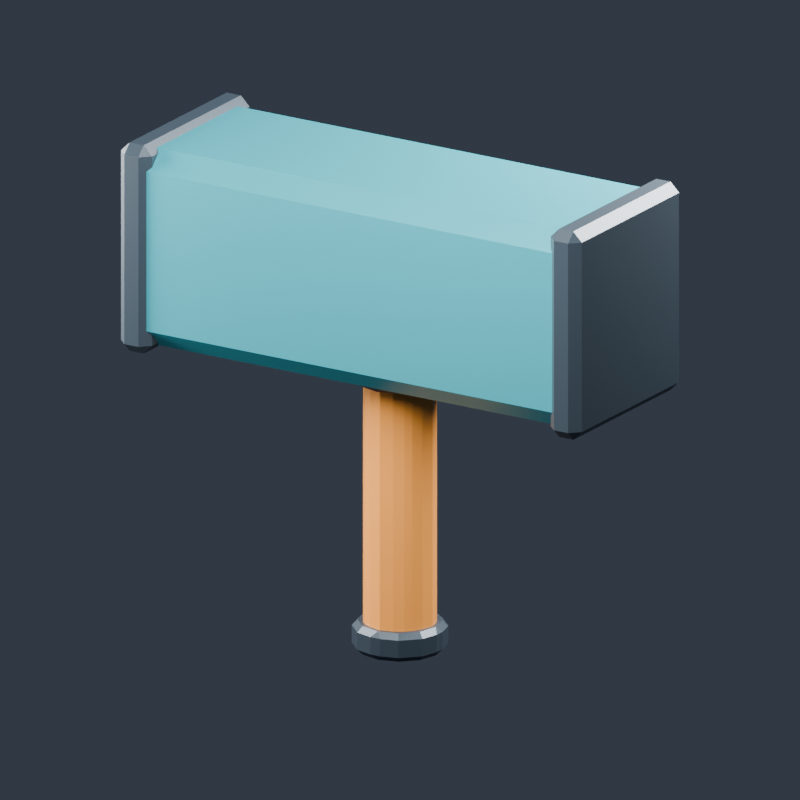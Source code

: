 # Source: WreckingHammer.blend  (saved by Blender 5.2.45; exported with 4.5.12 LTS)
import bpy
from mathutils import Matrix  # noqa: F401  (used for matrix-valued properties, if any)

bpy.ops.wm.read_factory_settings(use_empty=True)
scene = bpy.context.scene
scene.name = 'WreckingHammer'

# ---- materials (node trees are filled in below, after node groups)
mat_head___deep_teal = bpy.data.materials.new('Head - Deep Teal')
mat_head___deep_teal.diffuse_color = (0.035, 0.36, 0.43, 1.0)
mat_end_caps___charcoal = bpy.data.materials.new('End Caps - Charcoal')
mat_end_caps___charcoal.diffuse_color = (0.045, 0.065, 0.085, 1.0)
mat_handle___warm_orange = bpy.data.materials.new('Handle - Warm Orange')
mat_handle___warm_orange.diffuse_color = (1.0, 0.36, 0.055, 1.0)

# ---- material node trees
mat_head___deep_teal.use_nodes = True; mat_head___deep_teal.node_tree.nodes.clear()
_N = mat_head___deep_teal.node_tree.nodes; _L = mat_head___deep_teal.node_tree.links
n0 = _N.new('ShaderNodeBsdfPrincipled'); n0.name = 'Principled BSDF'; n0.location = (-200, 100)
n0.inputs[0].default_value = (0.035, 0.36, 0.43, 1.0)
n0.inputs[1].default_value = 0.25
n0.inputs[2].default_value = 0.38
n0.inputs[10].default_value = 0.005
n1 = _N.new('ShaderNodeOutputMaterial'); n1.name = 'Material Output'; n1.location = (200, 100)
_L.new(n0.outputs[0], n1.inputs[0])
n1.is_active_output = True
mat_end_caps___charcoal.use_nodes = True; mat_end_caps___charcoal.node_tree.nodes.clear()
_N = mat_end_caps___charcoal.node_tree.nodes; _L = mat_end_caps___charcoal.node_tree.links
n0 = _N.new('ShaderNodeBsdfPrincipled'); n0.name = 'Principled BSDF'; n0.location = (-200, 100)
n0.inputs[0].default_value = (0.045, 0.065, 0.085, 1.0)
n0.inputs[1].default_value = 0.3
n0.inputs[2].default_value = 0.38
n0.inputs[10].default_value = 0.005
n1 = _N.new('ShaderNodeOutputMaterial'); n1.name = 'Material Output'; n1.location = (200, 100)
_L.new(n0.outputs[0], n1.inputs[0])
n1.is_active_output = True
mat_handle___warm_orange.use_nodes = True; mat_handle___warm_orange.node_tree.nodes.clear()
_N = mat_handle___warm_orange.node_tree.nodes; _L = mat_handle___warm_orange.node_tree.links
n0 = _N.new('ShaderNodeBsdfPrincipled'); n0.name = 'Principled BSDF'; n0.location = (-200, 100)
n0.inputs[0].default_value = (1.0, 0.36, 0.055, 1.0)
n0.inputs[2].default_value = 0.38
n0.inputs[10].default_value = 0.005
n1 = _N.new('ShaderNodeOutputMaterial'); n1.name = 'Material Output'; n1.location = (200, 100)
_L.new(n0.outputs[0], n1.inputs[0])
n1.is_active_output = True

# ---- world
world_hammer_studio = bpy.data.worlds.new('Hammer Studio'); scene.world = world_hammer_studio
world_hammer_studio.use_nodes = True; world_hammer_studio.node_tree.nodes.clear()
_N = world_hammer_studio.node_tree.nodes; _L = world_hammer_studio.node_tree.links
n0 = _N.new('ShaderNodeBackground'); n0.name = 'Background'; n0.location = (-200, 100)
n0.inputs[0].default_value = (0.075, 0.095, 0.13, 1.0)
n0.inputs[1].default_value = 0.5
n1 = _N.new('ShaderNodeOutputWorld'); n1.name = 'World Output'; n1.location = (200, 100)
_L.new(n0.outputs[0], n1.inputs[0])
n1.is_active_output = True

# ---- cameras
cam_hammer_camera = bpy.data.cameras.new('Hammer Camera')
cam_hammer_camera.type = 'ORTHO'
cam_hammer_camera.ortho_scale = 4.8

# ---- lights
light_key_softbox = bpy.data.lights.new('Key Softbox', 'AREA')
light_key_softbox.energy = 850.0
light_key_softbox.shape = 'DISK'
light_key_softbox.size = 4.0
light_fill_softbox = bpy.data.lights.new('Fill Softbox', 'AREA')
light_fill_softbox.energy = 500.0
light_fill_softbox.shape = 'DISK'
light_fill_softbox.size = 3.0
light_rim_softbox = bpy.data.lights.new('Rim Softbox', 'AREA')
light_rim_softbox.energy = 1000.0
light_rim_softbox.shape = 'DISK'
light_rim_softbox.size = 3.0

# ---- meshes
me_cube_001 = bpy.data.meshes.new('Cube.001')
me_cube_001.from_pydata([(-1.6, -0.575, -0.625), (-1.6, -0.575, 0.625), (-1.6, 0.575, -0.625), (-1.6, 0.575, 0.625), (1.6, -0.575, -0.625), (1.6, -0.575, 0.625), (1.6, 0.575, -0.625), (1.6, 0.575, 0.625)], [], [(0, 1, 3, 2), (2, 3, 7, 6), (6, 7, 5, 4), (4, 5, 1, 0), (2, 6, 4, 0), (7, 3, 1, 5)])
_uv = me_cube_001.uv_layers.new(name='UVMap')
_uv.uv.foreach_set('vector', [0.375, 0.0, 0.625, 0.0, 0.625, 0.25, 0.375, 0.25, 0.375, 0.25, 0.625, 0.25, 0.625, 0.5, 0.375, 0.5, 0.375, 0.5, 0.625, 0.5, 0.625, 0.75, 0.375, 0.75, 0.375, 0.75, 0.625, 0.75, 0.625, 1.0, 0.375, 1.0, 0.125, 0.5, 0.375, 0.5, 0.375, 0.75, 0.125, 0.75, 0.625, 0.5, 0.875, 0.5, 0.875, 0.75, 0.625, 0.75])
me_cube_001.materials.append(mat_head___deep_teal)
me_cube_001.update()
me_cube_002 = bpy.data.meshes.new('Cube.002')
me_cube_002.from_pydata([(-0.11, -0.61, -0.66), (-0.11, -0.61, 0.66), (-0.11, 0.61, -0.66), (-0.11, 0.61, 0.66), (0.11, -0.61, -0.66), (0.11, -0.61, 0.66), (0.11, 0.61, -0.66), (0.11, 0.61, 0.66)], [], [(0, 1, 3, 2), (2, 3, 7, 6), (6, 7, 5, 4), (4, 5, 1, 0), (2, 6, 4, 0), (7, 3, 1, 5)])
_uv = me_cube_002.uv_layers.new(name='UVMap')
_uv.uv.foreach_set('vector', [0.375, 0.0, 0.625, 0.0, 0.625, 0.25, 0.375, 0.25, 0.375, 0.25, 0.625, 0.25, 0.625, 0.5, 0.375, 0.5, 0.375, 0.5, 0.625, 0.5, 0.625, 0.75, 0.375, 0.75, 0.375, 0.75, 0.625, 0.75, 0.625, 1.0, 0.375, 1.0, 0.125, 0.5, 0.375, 0.5, 0.375, 0.75, 0.125, 0.75, 0.625, 0.5, 0.875, 0.5, 0.875, 0.75, 0.625, 0.75])
me_cube_002.materials.append(mat_end_caps___charcoal)
me_cube_002.update()
me_cube_003 = bpy.data.meshes.new('Cube.003')
me_cube_003.from_pydata([(-0.11, -0.61, -0.66), (-0.11, -0.61, 0.66), (-0.11, 0.61, -0.66), (-0.11, 0.61, 0.66), (0.11, -0.61, -0.66), (0.11, -0.61, 0.66), (0.11, 0.61, -0.66), (0.11, 0.61, 0.66)], [], [(0, 1, 3, 2), (2, 3, 7, 6), (6, 7, 5, 4), (4, 5, 1, 0), (2, 6, 4, 0), (7, 3, 1, 5)])
_uv = me_cube_003.uv_layers.new(name='UVMap')
_uv.uv.foreach_set('vector', [0.375, 0.0, 0.625, 0.0, 0.625, 0.25, 0.375, 0.25, 0.375, 0.25, 0.625, 0.25, 0.625, 0.5, 0.375, 0.5, 0.375, 0.5, 0.625, 0.5, 0.625, 0.75, 0.375, 0.75, 0.375, 0.75, 0.625, 0.75, 0.625, 1.0, 0.375, 1.0, 0.125, 0.5, 0.375, 0.5, 0.375, 0.75, 0.125, 0.75, 0.625, 0.5, 0.875, 0.5, 0.875, 0.75, 0.625, 0.75])
me_cube_003.materials.append(mat_end_caps___charcoal)
me_cube_003.update()
me_cylinder = bpy.data.meshes.new('Cylinder')
me_cylinder.from_pydata([(0.0, 0.23, -0.925), (0.0, 0.23, 0.925), (0.115, 0.1992, -0.925), (0.115, 0.1992, 0.925), (0.1992, 0.115, -0.925), (0.1992, 0.115, 0.925), (0.23, 0.0, -0.925), (0.23, 0.0, 0.925), (0.1992, -0.115, -0.925), (0.1992, -0.115, 0.925), (0.115, -0.1992, -0.925), (0.115, -0.1992, 0.925), (0.0, -0.23, -0.925), (0.0, -0.23, 0.925), (-0.115, -0.1992, -0.925), (-0.115, -0.1992, 0.925), (-0.1992, -0.115, -0.925), (-0.1992, -0.115, 0.925), (-0.23, 0.0, -0.925), (-0.23, 0.0, 0.925), (-0.1992, 0.115, -0.925), (-0.1992, 0.115, 0.925), (-0.115, 0.1992, -0.925), (-0.115, 0.1992, 0.925)], [], [(0, 1, 3, 2), (2, 3, 5, 4), (4, 5, 7, 6), (6, 7, 9, 8), (8, 9, 11, 10), (10, 11, 13, 12), (12, 13, 15, 14), (14, 15, 17, 16), (16, 17, 19, 18), (18, 19, 21, 20), (3, 1, 23, 21, 19, 17, 15, 13, 11, 9, 7, 5), (20, 21, 23, 22), (22, 23, 1, 0), (0, 2, 4, 6, 8, 10, 12, 14, 16, 18, 20, 22)])
_uv = me_cylinder.uv_layers.new(name='UVMap')
_uv.uv.foreach_set('vector', [1.0, 0.5, 1.0, 1.0, 0.9167, 1.0, 0.9167, 0.5, 0.9167, 0.5, 0.9167, 1.0, 0.8333, 1.0, 0.8333, 0.5, 0.8333, 0.5, 0.8333, 1.0, 0.75, 1.0, 0.75, 0.5, 0.75, 0.5, 0.75, 1.0, 0.6667, 1.0, 0.6667, 0.5, 0.6667, 0.5, 0.6667, 1.0, 0.5833, 1.0, 0.5833, 0.5, 0.5833, 0.5, 0.5833, 1.0, 0.5, 1.0, 0.5, 0.5, 0.5, 0.5, 0.5, 1.0, 0.4167, 1.0, 0.4167, 0.5, 0.4167, 0.5, 0.4167, 1.0, 0.3333, 1.0, 0.3333, 0.5, 0.3333, 0.5, 0.3333, 1.0, 0.25, 1.0, 0.25, 0.5, 0.25, 0.5, 0.25, 1.0, 0.1667, 1.0, 0.1667, 0.5, 0.37, 0.4578, 0.25, 0.49, 0.13, 0.4578, 0.04215, 0.37, 0.01, 0.25, 0.04215, 0.13, 0.13, 0.04215, 0.25, 0.01, 0.37, 0.04215, 0.4578, 0.13, 0.49, 0.25, 0.4578, 0.37, 0.1667, 0.5, 0.1667, 1.0, 0.08333, 1.0, 0.08333, 0.5, 0.08333, 0.5, 0.08333, 1.0, 7.451e-08, 1.0, 7.451e-08, 0.5, 0.75, 0.49, 0.87, 0.4578, 0.9578, 0.37, 0.99, 0.25, 0.9578, 0.13, 0.87, 0.04215, 0.75, 0.01, 0.63, 0.04215, 0.5422, 0.13, 0.51, 0.25, 0.5422, 0.37, 0.63, 0.4578])
me_cylinder.materials.append(mat_handle___warm_orange)
me_cylinder.update()
me_cylinder_001 = bpy.data.meshes.new('Cylinder.001')
me_cylinder_001.from_pydata([(0.0, 0.29, -0.09), (0.0, 0.29, 0.09), (0.145, 0.2511, -0.09), (0.145, 0.2511, 0.09), (0.2511, 0.145, -0.09), (0.2511, 0.145, 0.09), (0.29, 0.0, -0.09), (0.29, 0.0, 0.09), (0.2511, -0.145, -0.09), (0.2511, -0.145, 0.09), (0.145, -0.2511, -0.09), (0.145, -0.2511, 0.09), (0.0, -0.29, -0.09), (0.0, -0.29, 0.09), (-0.145, -0.2511, -0.09), (-0.145, -0.2511, 0.09), (-0.2511, -0.145, -0.09), (-0.2511, -0.145, 0.09), (-0.29, 0.0, -0.09), (-0.29, 0.0, 0.09), (-0.2511, 0.145, -0.09), (-0.2511, 0.145, 0.09), (-0.145, 0.2511, -0.09), (-0.145, 0.2511, 0.09)], [], [(0, 1, 3, 2), (2, 3, 5, 4), (4, 5, 7, 6), (6, 7, 9, 8), (8, 9, 11, 10), (10, 11, 13, 12), (12, 13, 15, 14), (14, 15, 17, 16), (16, 17, 19, 18), (18, 19, 21, 20), (3, 1, 23, 21, 19, 17, 15, 13, 11, 9, 7, 5), (20, 21, 23, 22), (22, 23, 1, 0), (0, 2, 4, 6, 8, 10, 12, 14, 16, 18, 20, 22)])
_uv = me_cylinder_001.uv_layers.new(name='UVMap')
_uv.uv.foreach_set('vector', [1.0, 0.5, 1.0, 1.0, 0.9167, 1.0, 0.9167, 0.5, 0.9167, 0.5, 0.9167, 1.0, 0.8333, 1.0, 0.8333, 0.5, 0.8333, 0.5, 0.8333, 1.0, 0.75, 1.0, 0.75, 0.5, 0.75, 0.5, 0.75, 1.0, 0.6667, 1.0, 0.6667, 0.5, 0.6667, 0.5, 0.6667, 1.0, 0.5833, 1.0, 0.5833, 0.5, 0.5833, 0.5, 0.5833, 1.0, 0.5, 1.0, 0.5, 0.5, 0.5, 0.5, 0.5, 1.0, 0.4167, 1.0, 0.4167, 0.5, 0.4167, 0.5, 0.4167, 1.0, 0.3333, 1.0, 0.3333, 0.5, 0.3333, 0.5, 0.3333, 1.0, 0.25, 1.0, 0.25, 0.5, 0.25, 0.5, 0.25, 1.0, 0.1667, 1.0, 0.1667, 0.5, 0.37, 0.4578, 0.25, 0.49, 0.13, 0.4578, 0.04215, 0.37, 0.01, 0.25, 0.04215, 0.13, 0.13, 0.04215, 0.25, 0.01, 0.37, 0.04215, 0.4578, 0.13, 0.49, 0.25, 0.4578, 0.37, 0.1667, 0.5, 0.1667, 1.0, 0.08333, 1.0, 0.08333, 0.5, 0.08333, 0.5, 0.08333, 1.0, 7.451e-08, 1.0, 7.451e-08, 0.5, 0.75, 0.49, 0.87, 0.4578, 0.9578, 0.37, 0.99, 0.25, 0.9578, 0.13, 0.87, 0.04215, 0.75, 0.01, 0.63, 0.04215, 0.5422, 0.13, 0.51, 0.25, 0.5422, 0.37, 0.63, 0.4578])
me_cylinder_001.materials.append(mat_end_caps___charcoal)
me_cylinder_001.update()
me_cylinder_002 = bpy.data.meshes.new('Cylinder.002')
me_cylinder_002.from_pydata([(0.0, 0.29, -0.09), (0.0, 0.29, 0.09), (0.145, 0.2511, -0.09), (0.145, 0.2511, 0.09), (0.2511, 0.145, -0.09), (0.2511, 0.145, 0.09), (0.29, 0.0, -0.09), (0.29, 0.0, 0.09), (0.2511, -0.145, -0.09), (0.2511, -0.145, 0.09), (0.145, -0.2511, -0.09), (0.145, -0.2511, 0.09), (0.0, -0.29, -0.09), (0.0, -0.29, 0.09), (-0.145, -0.2511, -0.09), (-0.145, -0.2511, 0.09), (-0.2511, -0.145, -0.09), (-0.2511, -0.145, 0.09), (-0.29, 0.0, -0.09), (-0.29, 0.0, 0.09), (-0.2511, 0.145, -0.09), (-0.2511, 0.145, 0.09), (-0.145, 0.2511, -0.09), (-0.145, 0.2511, 0.09)], [], [(0, 1, 3, 2), (2, 3, 5, 4), (4, 5, 7, 6), (6, 7, 9, 8), (8, 9, 11, 10), (10, 11, 13, 12), (12, 13, 15, 14), (14, 15, 17, 16), (16, 17, 19, 18), (18, 19, 21, 20), (3, 1, 23, 21, 19, 17, 15, 13, 11, 9, 7, 5), (20, 21, 23, 22), (22, 23, 1, 0), (0, 2, 4, 6, 8, 10, 12, 14, 16, 18, 20, 22)])
_uv = me_cylinder_002.uv_layers.new(name='UVMap')
_uv.uv.foreach_set('vector', [1.0, 0.5, 1.0, 1.0, 0.9167, 1.0, 0.9167, 0.5, 0.9167, 0.5, 0.9167, 1.0, 0.8333, 1.0, 0.8333, 0.5, 0.8333, 0.5, 0.8333, 1.0, 0.75, 1.0, 0.75, 0.5, 0.75, 0.5, 0.75, 1.0, 0.6667, 1.0, 0.6667, 0.5, 0.6667, 0.5, 0.6667, 1.0, 0.5833, 1.0, 0.5833, 0.5, 0.5833, 0.5, 0.5833, 1.0, 0.5, 1.0, 0.5, 0.5, 0.5, 0.5, 0.5, 1.0, 0.4167, 1.0, 0.4167, 0.5, 0.4167, 0.5, 0.4167, 1.0, 0.3333, 1.0, 0.3333, 0.5, 0.3333, 0.5, 0.3333, 1.0, 0.25, 1.0, 0.25, 0.5, 0.25, 0.5, 0.25, 1.0, 0.1667, 1.0, 0.1667, 0.5, 0.37, 0.4578, 0.25, 0.49, 0.13, 0.4578, 0.04215, 0.37, 0.01, 0.25, 0.04215, 0.13, 0.13, 0.04215, 0.25, 0.01, 0.37, 0.04215, 0.4578, 0.13, 0.49, 0.25, 0.4578, 0.37, 0.1667, 0.5, 0.1667, 1.0, 0.08333, 1.0, 0.08333, 0.5, 0.08333, 0.5, 0.08333, 1.0, 7.451e-08, 1.0, 7.451e-08, 0.5, 0.75, 0.49, 0.87, 0.4578, 0.9578, 0.37, 0.99, 0.25, 0.9578, 0.13, 0.87, 0.04215, 0.75, 0.01, 0.63, 0.04215, 0.5422, 0.13, 0.51, 0.25, 0.5422, 0.37, 0.63, 0.4578])
me_cylinder_002.materials.append(mat_end_caps___charcoal)
me_cylinder_002.update()

# ---- objects
ob_hammer_head = bpy.data.objects.new('Hammer Head', me_cube_001)
ob_striking_cap_left = bpy.data.objects.new('Striking Cap Left', me_cube_002)
ob_striking_cap_right = bpy.data.objects.new('Striking Cap Right', me_cube_003)
ob_short_handle = bpy.data.objects.new('Short Handle', me_cylinder)
ob_handle_pommel = bpy.data.objects.new('Handle Pommel', me_cylinder_001)
ob_handle_collar = bpy.data.objects.new('Handle Collar', me_cylinder_002)
ob_hammer_camera = bpy.data.objects.new('Hammer Camera', cam_hammer_camera)
ob_key_softbox = bpy.data.objects.new('Key Softbox', light_key_softbox)
ob_fill_softbox = bpy.data.objects.new('Fill Softbox', light_fill_softbox)
ob_rim_softbox = bpy.data.objects.new('Rim Softbox', light_rim_softbox)

# ---- transforms, parenting, visibility, modifiers, constraints
ob_hammer_head.location = (0.0, 0.0, 2.65)
_m = ob_hammer_head.modifiers.new('Small flat chamfers', 'BEVEL')
_m.width = 0.12
_m.width_pct = 0.12
ob_striking_cap_left.location = (-1.52, 0.0, 2.65)
_m = ob_striking_cap_left.modifiers.new('Small flat chamfers', 'BEVEL')
_m.width = 0.06
_m.width_pct = 0.06
ob_striking_cap_right.location = (1.52, 0.0, 2.65)
_m = ob_striking_cap_right.modifiers.new('Small flat chamfers', 'BEVEL')
_m.width = 0.06
_m.width_pct = 0.06
ob_short_handle.location = (0.0, 0.0, 1.225)
_m = ob_short_handle.modifiers.new('Small flat chamfers', 'BEVEL')
_m.width = 0.035
_m.width_pct = 0.035
ob_handle_pommel.location = (0.0, 0.0, 0.32)
_m = ob_handle_pommel.modifiers.new('Small flat chamfers', 'BEVEL')
_m.width = 0.035
_m.width_pct = 0.035
ob_handle_collar.location = (0.0, 0.0, 2.02)
_m = ob_handle_collar.modifiers.new('Small flat chamfers', 'BEVEL')
_m.width = 0.025
_m.width_pct = 0.025
ob_hammer_camera.location = (5.0, -8.0, 5.0)
ob_hammer_camera.rotation_euler = (1.244, 2.588e-08, 0.5586)
ob_key_softbox.location = (1.0, -4.0, 6.0)
ob_key_softbox.rotation_euler = (0.7762, 4.145e-08, 0.245)
ob_fill_softbox.location = (-4.0, -1.0, 3.0)
ob_fill_softbox.rotation_euler = (1.288, -3.235e-08, -1.326)
ob_rim_softbox.location = (2.0, 3.0, 5.0)
ob_rim_softbox.rotation_euler = (0.8449, -1.25e-08, 2.554)

# ---- collection membership
scene.collection.objects.link(ob_hammer_head)
scene.collection.objects.link(ob_striking_cap_left)
scene.collection.objects.link(ob_striking_cap_right)
scene.collection.objects.link(ob_short_handle)
scene.collection.objects.link(ob_handle_pommel)
scene.collection.objects.link(ob_handle_collar)
scene.collection.objects.link(ob_hammer_camera)
scene.collection.objects.link(ob_key_softbox)
scene.collection.objects.link(ob_fill_softbox)
scene.collection.objects.link(ob_rim_softbox)

# ---- scene / render settings (as saved in the file)
scene.camera = ob_hammer_camera
scene.frame_start = 1; scene.frame_end = 250; scene.frame_set(0)
scene.render.engine = 'BLENDER_EEVEE_NEXT'
scene.render.image_settings.exr_codec = 'NONE'
scene.render.resolution_x = 1000
scene.render.resolution_y = 1000
scene.render.use_bake_clear = False
scene.render.bake_margin = 0
scene.render.bake_bias = 0.0
scene.render.bake_samples = 0
scene.render.simplify_subdivision_render = 0
scene.render.simplify_child_particles_render = 0.0
scene.render.compositor_device = 'GPU'
scene.eevee.use_volume_custom_range = False
scene.eevee.gtao_distance = 0.0
scene.eevee.use_fast_gi = False
scene.eevee.fast_gi_thickness_near = 0.1
scene.eevee.fast_gi_thickness_far = 0.0
scene.eevee.ray_tracing_options.screen_trace_thickness = 0.1
bpy.context.view_layer.update()
